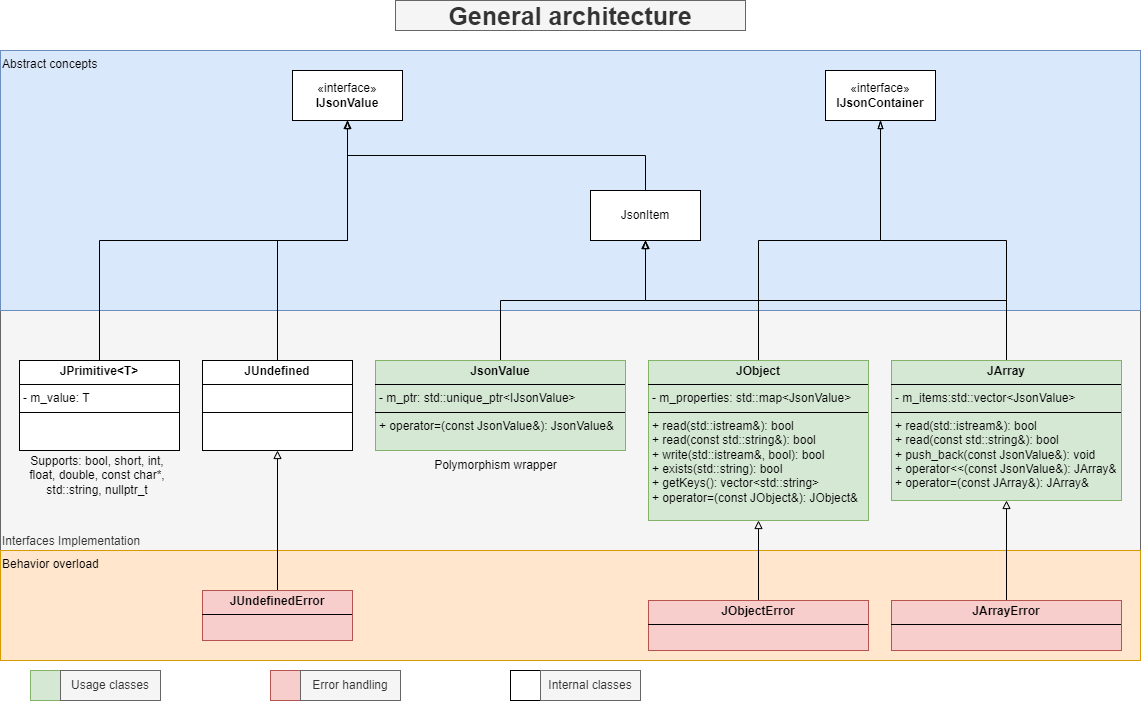

The diagram above was exported from draw.io. Its source (the exported page's mxGraphModel, read from the mxfile embedded in the PNG):
<mxGraphModel dx="1434" dy="772" grid="1" gridSize="10" guides="1" tooltips="1" connect="1" arrows="1" fold="1" page="1" pageScale="1" pageWidth="1169" pageHeight="827" math="0" shadow="0">
  <root>
    <mxCell id="0" />
    <mxCell id="1" parent="0" />
    <mxCell id="vFf7SDv3UlhTMxngM5jA-35" value="Interfaces Implementation" style="rounded=0;whiteSpace=wrap;html=1;align=left;verticalAlign=bottom;fillColor=#f5f5f5;strokeColor=#666666;fontColor=#333333;" parent="1" vertex="1">
      <mxGeometry x="25" y="340" width="1140" height="240" as="geometry" />
    </mxCell>
    <mxCell id="vFf7SDv3UlhTMxngM5jA-36" value="Abstract concepts" style="rounded=0;whiteSpace=wrap;html=1;align=left;verticalAlign=top;fillColor=#dae8fc;strokeColor=#6c8ebf;" parent="1" vertex="1">
      <mxGeometry x="25" y="80" width="1140" height="260" as="geometry" />
    </mxCell>
    <mxCell id="vFf7SDv3UlhTMxngM5jA-37" value="Behavior overload" style="rounded=0;whiteSpace=wrap;html=1;verticalAlign=top;align=left;fillColor=#ffe6cc;strokeColor=#d79b00;" parent="1" vertex="1">
      <mxGeometry x="25" y="580" width="1140" height="110" as="geometry" />
    </mxCell>
    <mxCell id="vFf7SDv3UlhTMxngM5jA-38" style="edgeStyle=orthogonalEdgeStyle;rounded=0;orthogonalLoop=1;jettySize=auto;html=1;exitX=0.5;exitY=0;exitDx=0;exitDy=0;entryX=0.5;entryY=1;entryDx=0;entryDy=0;endArrow=block;endFill=0;" parent="1" source="vFf7SDv3UlhTMxngM5jA-39" target="vFf7SDv3UlhTMxngM5jA-58" edge="1">
      <mxGeometry relative="1" as="geometry" />
    </mxCell>
    <mxCell id="vFf7SDv3UlhTMxngM5jA-39" value="&lt;p style=&quot;margin:0px;margin-top:4px;text-align:center;&quot;&gt;&lt;b&gt;JsonValue&lt;/b&gt;&lt;/p&gt;&lt;hr size=&quot;1&quot; style=&quot;border-style:solid;&quot;&gt;&lt;p style=&quot;margin:0px;margin-left:4px;&quot;&gt;- m_ptr: std::unique_ptr&amp;lt;IJsonValue&amp;gt;&lt;/p&gt;&lt;hr size=&quot;1&quot; style=&quot;border-style:solid;&quot;&gt;&lt;p style=&quot;margin:0px;margin-left:4px;&quot;&gt;+ operator=(const JsonValue&amp;amp;): JsonValue&amp;amp;&lt;/p&gt;&lt;p style=&quot;margin:0px;margin-left:4px;&quot;&gt;&lt;br&gt;&lt;/p&gt;" style="verticalAlign=top;align=left;overflow=fill;html=1;whiteSpace=wrap;fillColor=#d5e8d4;strokeColor=#82b366;" parent="1" vertex="1">
      <mxGeometry x="400" y="390" width="250" height="90" as="geometry" />
    </mxCell>
    <mxCell id="vFf7SDv3UlhTMxngM5jA-40" style="edgeStyle=orthogonalEdgeStyle;rounded=0;orthogonalLoop=1;jettySize=auto;html=1;exitX=0.5;exitY=0;exitDx=0;exitDy=0;entryX=0.5;entryY=1;entryDx=0;entryDy=0;endArrow=blockThin;endFill=0;" parent="1" source="vFf7SDv3UlhTMxngM5jA-42" target="vFf7SDv3UlhTMxngM5jA-59" edge="1">
      <mxGeometry relative="1" as="geometry" />
    </mxCell>
    <mxCell id="vFf7SDv3UlhTMxngM5jA-41" style="edgeStyle=orthogonalEdgeStyle;rounded=0;orthogonalLoop=1;jettySize=auto;html=1;exitX=0.5;exitY=0;exitDx=0;exitDy=0;endArrow=blockThin;endFill=0;" parent="1" source="vFf7SDv3UlhTMxngM5jA-42" target="vFf7SDv3UlhTMxngM5jA-58" edge="1">
      <mxGeometry relative="1" as="geometry" />
    </mxCell>
    <mxCell id="vFf7SDv3UlhTMxngM5jA-42" value="&lt;p style=&quot;margin:0px;margin-top:4px;text-align:center;&quot;&gt;&lt;b&gt;JObject&lt;/b&gt;&lt;/p&gt;&lt;hr size=&quot;1&quot; style=&quot;border-style:solid;&quot;&gt;&lt;p style=&quot;margin:0px;margin-left:4px;&quot;&gt;- m_properties: std::map&amp;lt;JsonValue&amp;gt;&lt;/p&gt;&lt;hr size=&quot;1&quot; style=&quot;border-style:solid;&quot;&gt;&lt;p style=&quot;margin:0px;margin-left:4px;&quot;&gt;+ read(std::istream&amp;amp;): bool&lt;/p&gt;&lt;p style=&quot;margin:0px;margin-left:4px;&quot;&gt;+ read(const std::string&amp;amp;): bool&lt;/p&gt;&lt;p style=&quot;margin:0px;margin-left:4px;&quot;&gt;+ write(std::istream&amp;amp;, bool): bool&lt;/p&gt;&lt;p style=&quot;margin:0px;margin-left:4px;&quot;&gt;+ exists(std::string): bool&lt;/p&gt;&lt;p style=&quot;margin:0px;margin-left:4px;&quot;&gt;+ getKeys(): vector&amp;lt;std::string&amp;gt;&lt;/p&gt;&lt;p style=&quot;margin:0px;margin-left:4px;&quot;&gt;+ operator=(const JObject&amp;amp;): JObject&amp;amp;&lt;/p&gt;&lt;p style=&quot;margin:0px;margin-left:4px;&quot;&gt;&lt;br&gt;&lt;/p&gt;&lt;p style=&quot;margin:0px;margin-left:4px;&quot;&gt;&lt;br&gt;&lt;/p&gt;" style="verticalAlign=top;align=left;overflow=fill;html=1;whiteSpace=wrap;fillColor=#d5e8d4;strokeColor=#82b366;" parent="1" vertex="1">
      <mxGeometry x="673" y="390" width="220" height="160" as="geometry" />
    </mxCell>
    <mxCell id="vFf7SDv3UlhTMxngM5jA-43" style="edgeStyle=orthogonalEdgeStyle;rounded=0;orthogonalLoop=1;jettySize=auto;html=1;exitX=0.5;exitY=0;exitDx=0;exitDy=0;endArrow=blockThin;endFill=0;" parent="1" source="vFf7SDv3UlhTMxngM5jA-45" target="vFf7SDv3UlhTMxngM5jA-59" edge="1">
      <mxGeometry relative="1" as="geometry" />
    </mxCell>
    <mxCell id="vFf7SDv3UlhTMxngM5jA-44" style="edgeStyle=orthogonalEdgeStyle;rounded=0;orthogonalLoop=1;jettySize=auto;html=1;exitX=0.5;exitY=0;exitDx=0;exitDy=0;endArrow=block;endFill=0;" parent="1" source="vFf7SDv3UlhTMxngM5jA-45" target="vFf7SDv3UlhTMxngM5jA-58" edge="1">
      <mxGeometry relative="1" as="geometry" />
    </mxCell>
    <mxCell id="vFf7SDv3UlhTMxngM5jA-45" value="&lt;p style=&quot;margin:0px;margin-top:4px;text-align:center;&quot;&gt;&lt;b&gt;JArray&lt;/b&gt;&lt;/p&gt;&lt;hr size=&quot;1&quot; style=&quot;border-style:solid;&quot;&gt;&lt;p style=&quot;margin:0px;margin-left:4px;&quot;&gt;- m_items:std::vector&amp;lt;JsonValue&amp;gt;&lt;/p&gt;&lt;hr size=&quot;1&quot; style=&quot;border-style:solid;&quot;&gt;&lt;p style=&quot;margin: 0px 0px 0px 4px;&quot;&gt;+ read(std::istream&amp;amp;): bool&lt;/p&gt;&lt;p style=&quot;margin: 0px 0px 0px 4px;&quot;&gt;+ read(const std::string&amp;amp;): bool&lt;/p&gt;&lt;p style=&quot;margin: 0px 0px 0px 4px;&quot;&gt;+ push_back(const JsonValue&amp;amp;): void&lt;/p&gt;&lt;p style=&quot;margin: 0px 0px 0px 4px;&quot;&gt;+ operator&amp;lt;&amp;lt;(const JsonValue&amp;amp;): JArray&amp;amp;&lt;/p&gt;&lt;p style=&quot;margin: 0px 0px 0px 4px;&quot;&gt;+ operator=(const JArray&amp;amp;): JArray&amp;amp;&lt;/p&gt;" style="verticalAlign=top;align=left;overflow=fill;html=1;whiteSpace=wrap;fillColor=#d5e8d4;strokeColor=#82b366;" parent="1" vertex="1">
      <mxGeometry x="916" y="390" width="230" height="140" as="geometry" />
    </mxCell>
    <mxCell id="vFf7SDv3UlhTMxngM5jA-46" style="edgeStyle=orthogonalEdgeStyle;rounded=0;orthogonalLoop=1;jettySize=auto;html=1;exitX=0.5;exitY=0;exitDx=0;exitDy=0;endArrow=blockThin;endFill=0;" parent="1" source="vFf7SDv3UlhTMxngM5jA-47" target="vFf7SDv3UlhTMxngM5jA-56" edge="1">
      <mxGeometry relative="1" as="geometry" />
    </mxCell>
    <mxCell id="vFf7SDv3UlhTMxngM5jA-47" value="&lt;p style=&quot;margin:0px;margin-top:4px;text-align:center;&quot;&gt;&lt;b&gt;JPrimitive&amp;lt;T&amp;gt;&lt;/b&gt;&lt;/p&gt;&lt;hr size=&quot;1&quot; style=&quot;border-style:solid;&quot;&gt;&lt;p style=&quot;margin:0px;margin-left:4px;&quot;&gt;- m_value: T&lt;/p&gt;&lt;hr size=&quot;1&quot; style=&quot;border-style:solid;&quot;&gt;&lt;p style=&quot;margin:0px;margin-left:4px;&quot;&gt;&lt;br&gt;&lt;/p&gt;" style="verticalAlign=top;align=left;overflow=fill;html=1;whiteSpace=wrap;" parent="1" vertex="1">
      <mxGeometry x="44" y="390" width="160" height="90" as="geometry" />
    </mxCell>
    <mxCell id="vFf7SDv3UlhTMxngM5jA-48" style="edgeStyle=orthogonalEdgeStyle;rounded=0;orthogonalLoop=1;jettySize=auto;html=1;exitX=0.5;exitY=0;exitDx=0;exitDy=0;entryX=0.5;entryY=1;entryDx=0;entryDy=0;endArrow=blockThin;endFill=0;" parent="1" source="vFf7SDv3UlhTMxngM5jA-49" target="vFf7SDv3UlhTMxngM5jA-56" edge="1">
      <mxGeometry relative="1" as="geometry" />
    </mxCell>
    <mxCell id="vFf7SDv3UlhTMxngM5jA-49" value="&lt;p style=&quot;margin:0px;margin-top:4px;text-align:center;&quot;&gt;&lt;b&gt;JUndefined&lt;/b&gt;&lt;/p&gt;&lt;hr size=&quot;1&quot; style=&quot;border-style:solid;&quot;&gt;&lt;p style=&quot;margin:0px;margin-left:4px;&quot;&gt;&lt;br&gt;&lt;/p&gt;&lt;hr size=&quot;1&quot; style=&quot;border-style:solid;&quot;&gt;&lt;p style=&quot;margin:0px;margin-left:4px;&quot;&gt;&lt;br&gt;&lt;/p&gt;" style="verticalAlign=top;align=left;overflow=fill;html=1;whiteSpace=wrap;" parent="1" vertex="1">
      <mxGeometry x="227" y="390" width="150" height="90" as="geometry" />
    </mxCell>
    <mxCell id="vFf7SDv3UlhTMxngM5jA-50" style="edgeStyle=orthogonalEdgeStyle;rounded=0;orthogonalLoop=1;jettySize=auto;html=1;exitX=0.5;exitY=0;exitDx=0;exitDy=0;entryX=0.5;entryY=1;entryDx=0;entryDy=0;endArrow=block;endFill=0;" parent="1" source="vFf7SDv3UlhTMxngM5jA-51" target="vFf7SDv3UlhTMxngM5jA-42" edge="1">
      <mxGeometry relative="1" as="geometry" />
    </mxCell>
    <mxCell id="vFf7SDv3UlhTMxngM5jA-51" value="&lt;p style=&quot;margin:0px;margin-top:4px;text-align:center;&quot;&gt;&lt;b&gt;JObjectError&lt;/b&gt;&lt;/p&gt;&lt;hr size=&quot;1&quot; style=&quot;border-style:solid;&quot;&gt;&lt;p style=&quot;margin:0px;margin-left:4px;&quot;&gt;&lt;br&gt;&lt;/p&gt;" style="verticalAlign=top;align=left;overflow=fill;html=1;whiteSpace=wrap;fillColor=#f8cecc;strokeColor=#b85450;" parent="1" vertex="1">
      <mxGeometry x="673" y="630" width="220" height="50" as="geometry" />
    </mxCell>
    <mxCell id="vFf7SDv3UlhTMxngM5jA-52" style="edgeStyle=orthogonalEdgeStyle;rounded=0;orthogonalLoop=1;jettySize=auto;html=1;exitX=0.5;exitY=0;exitDx=0;exitDy=0;entryX=0.5;entryY=1;entryDx=0;entryDy=0;endArrow=block;endFill=0;" parent="1" source="vFf7SDv3UlhTMxngM5jA-53" target="vFf7SDv3UlhTMxngM5jA-49" edge="1">
      <mxGeometry relative="1" as="geometry" />
    </mxCell>
    <mxCell id="vFf7SDv3UlhTMxngM5jA-53" value="&lt;p style=&quot;margin:0px;margin-top:4px;text-align:center;&quot;&gt;&lt;b&gt;JUndefinedError&lt;/b&gt;&lt;/p&gt;&lt;hr size=&quot;1&quot; style=&quot;border-style:solid;&quot;&gt;&lt;p style=&quot;margin:0px;margin-left:4px;&quot;&gt;&lt;br&gt;&lt;/p&gt;" style="verticalAlign=top;align=left;overflow=fill;html=1;whiteSpace=wrap;fillColor=#f8cecc;strokeColor=#b85450;" parent="1" vertex="1">
      <mxGeometry x="227" y="620" width="150" height="50" as="geometry" />
    </mxCell>
    <mxCell id="vFf7SDv3UlhTMxngM5jA-54" style="edgeStyle=orthogonalEdgeStyle;rounded=0;orthogonalLoop=1;jettySize=auto;html=1;exitX=0.5;exitY=0;exitDx=0;exitDy=0;entryX=0.5;entryY=1;entryDx=0;entryDy=0;endArrow=block;endFill=0;" parent="1" source="vFf7SDv3UlhTMxngM5jA-55" target="vFf7SDv3UlhTMxngM5jA-45" edge="1">
      <mxGeometry relative="1" as="geometry" />
    </mxCell>
    <mxCell id="vFf7SDv3UlhTMxngM5jA-55" value="&lt;p style=&quot;margin:0px;margin-top:4px;text-align:center;&quot;&gt;&lt;b&gt;JArrayError&lt;/b&gt;&lt;/p&gt;&lt;hr size=&quot;1&quot; style=&quot;border-style:solid;&quot;&gt;&lt;p style=&quot;margin:0px;margin-left:4px;&quot;&gt;&lt;br&gt;&lt;/p&gt;" style="verticalAlign=top;align=left;overflow=fill;html=1;whiteSpace=wrap;fillColor=#f8cecc;strokeColor=#b85450;" parent="1" vertex="1">
      <mxGeometry x="916" y="630" width="230" height="50" as="geometry" />
    </mxCell>
    <mxCell id="vFf7SDv3UlhTMxngM5jA-56" value="«interface»&lt;br&gt;&lt;b&gt;IJsonValue&lt;/b&gt;" style="html=1;whiteSpace=wrap;" parent="1" vertex="1">
      <mxGeometry x="317" y="100" width="110" height="50" as="geometry" />
    </mxCell>
    <mxCell id="vFf7SDv3UlhTMxngM5jA-57" style="edgeStyle=orthogonalEdgeStyle;rounded=0;orthogonalLoop=1;jettySize=auto;html=1;exitX=0.5;exitY=0;exitDx=0;exitDy=0;entryX=0.5;entryY=1;entryDx=0;entryDy=0;endArrow=block;endFill=0;" parent="1" source="vFf7SDv3UlhTMxngM5jA-58" target="vFf7SDv3UlhTMxngM5jA-56" edge="1">
      <mxGeometry relative="1" as="geometry" />
    </mxCell>
    <mxCell id="vFf7SDv3UlhTMxngM5jA-58" value="JsonItem" style="html=1;whiteSpace=wrap;" parent="1" vertex="1">
      <mxGeometry x="615" y="220" width="110" height="50" as="geometry" />
    </mxCell>
    <mxCell id="vFf7SDv3UlhTMxngM5jA-59" value="«interface»&lt;br&gt;&lt;b&gt;IJsonContainer&lt;/b&gt;" style="html=1;whiteSpace=wrap;" parent="1" vertex="1">
      <mxGeometry x="850" y="100" width="110" height="50" as="geometry" />
    </mxCell>
    <mxCell id="vFf7SDv3UlhTMxngM5jA-60" value="" style="whiteSpace=wrap;html=1;aspect=fixed;fillColor=#d5e8d4;strokeColor=#82b366;" parent="1" vertex="1">
      <mxGeometry x="55" y="700" width="30" height="30" as="geometry" />
    </mxCell>
    <mxCell id="vFf7SDv3UlhTMxngM5jA-61" value="" style="whiteSpace=wrap;html=1;aspect=fixed;fillColor=#f8cecc;strokeColor=#b85450;" parent="1" vertex="1">
      <mxGeometry x="295" y="700" width="30" height="30" as="geometry" />
    </mxCell>
    <mxCell id="vFf7SDv3UlhTMxngM5jA-62" value="" style="whiteSpace=wrap;html=1;aspect=fixed;" parent="1" vertex="1">
      <mxGeometry x="535" y="700" width="30" height="30" as="geometry" />
    </mxCell>
    <mxCell id="vFf7SDv3UlhTMxngM5jA-63" value="Usage classes" style="text;html=1;align=center;verticalAlign=middle;whiteSpace=wrap;rounded=0;fillColor=#f5f5f5;fontColor=#333333;strokeColor=#666666;" parent="1" vertex="1">
      <mxGeometry x="85" y="700" width="100" height="30" as="geometry" />
    </mxCell>
    <mxCell id="vFf7SDv3UlhTMxngM5jA-64" value="Error handling" style="text;html=1;align=center;verticalAlign=middle;whiteSpace=wrap;rounded=0;fillColor=#f5f5f5;fontColor=#333333;strokeColor=#666666;" parent="1" vertex="1">
      <mxGeometry x="325" y="700" width="100" height="30" as="geometry" />
    </mxCell>
    <mxCell id="vFf7SDv3UlhTMxngM5jA-65" value="Internal classes" style="text;html=1;align=center;verticalAlign=middle;whiteSpace=wrap;rounded=0;fillColor=#f5f5f5;fontColor=#333333;strokeColor=#666666;" parent="1" vertex="1">
      <mxGeometry x="565" y="700" width="100" height="30" as="geometry" />
    </mxCell>
    <mxCell id="vFf7SDv3UlhTMxngM5jA-66" value="Polymorphism wrapper" style="text;html=1;align=center;verticalAlign=middle;whiteSpace=wrap;rounded=0;" parent="1" vertex="1">
      <mxGeometry x="457.5" y="480" width="125" height="30" as="geometry" />
    </mxCell>
    <mxCell id="vFf7SDv3UlhTMxngM5jA-67" value="General architecture" style="text;html=1;align=center;verticalAlign=middle;whiteSpace=wrap;rounded=0;fontStyle=1;fontSize=25;fillColor=#f5f5f5;fontColor=#333333;strokeColor=#666666;" parent="1" vertex="1">
      <mxGeometry x="420" y="30" width="350" height="30" as="geometry" />
    </mxCell>
    <mxCell id="vFf7SDv3UlhTMxngM5jA-68" value="Supports: bool, short, int, float, double, const char*, std::string, nullptr_t" style="text;html=1;align=center;verticalAlign=middle;whiteSpace=wrap;rounded=0;" parent="1" vertex="1">
      <mxGeometry x="44" y="490" width="156" height="30" as="geometry" />
    </mxCell>
  </root>
</mxGraphModel>